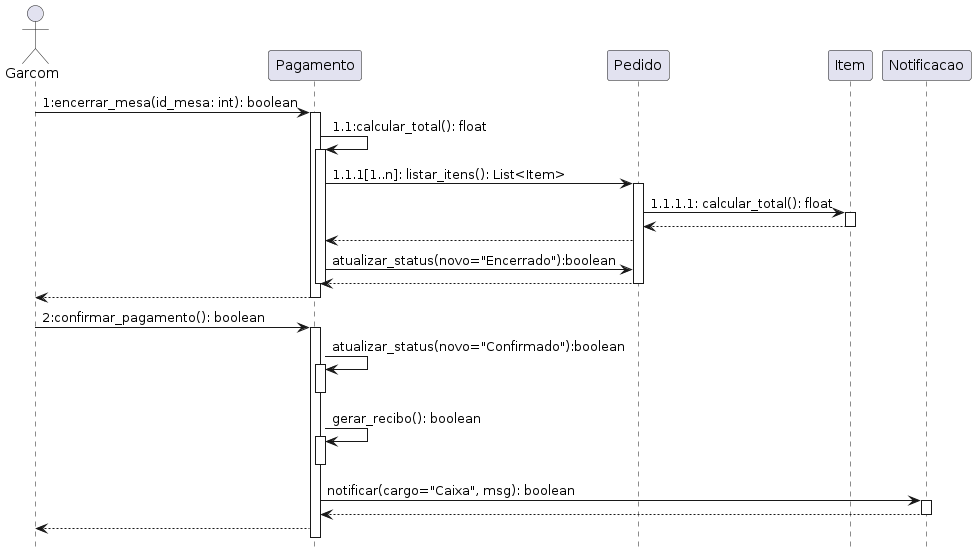

The diagram above was rendered by PlantUML. Its source (embedded in the PNG):
@startuml
hide footbox

actor Garcom

participant Pagamento

Garcom -> Pagamento: 1:encerrar_mesa(id_mesa: int): boolean
activate Pagamento

Pagamento -> Pagamento: 1.1:calcular_total(): float
activate Pagamento

Pagamento -> Pedido: 1.1.1[1..n]: listar_itens(): List<Item>
activate Pedido

Pedido -> Item: 1.1.1.1: calcular_total(): float
activate Item

Item --> Pedido
deactivate Item

Pedido --> Pagamento
Pagamento -> Pedido: atualizar_status(novo="Encerrado"):boolean
Pedido --> Pagamento
deactivate Pedido

deactivate Pagamento

Pagamento --> Garcom
deactivate Pagamento

Garcom -> Pagamento: 2:confirmar_pagamento(): boolean
activate Pagamento

Pagamento -> Pagamento: atualizar_status(novo="Confirmado"):boolean
activate Pagamento

deactivate Pagamento

Pagamento -> Pagamento: gerar_recibo(): boolean
activate Pagamento
deactivate Pagamento 

Pagamento -> Notificacao: notificar(cargo="Caixa", msg): boolean
activate Notificacao
Notificacao --> Pagamento
deactivate Notificacao

Pagamento --> Garcom

@enduml